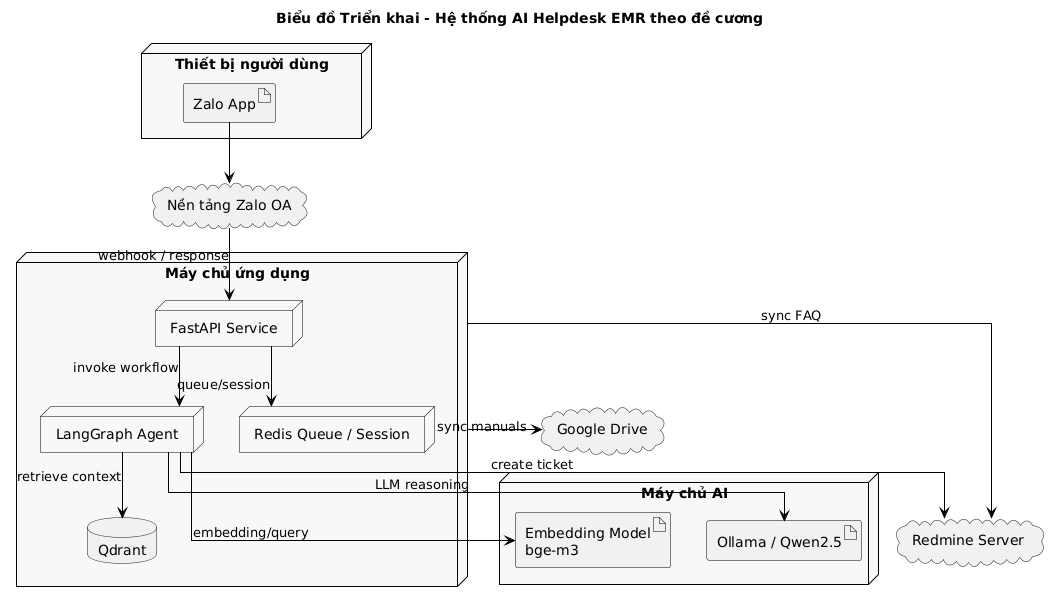

The diagram above was rendered by PlantUML. Its source (embedded in the PNG):
@startuml Deployment - Thesis Proposal

skinparam shadowing false
skinparam defaultFontName Arial
skinparam backgroundColor #FFFFFF
skinparam nodeBorderColor #000000
skinparam nodeBackgroundColor #F8F8F8
skinparam artifactBorderColor #000000
skinparam arrowColor #000000
skinparam linetype ortho

title Biểu đồ Triển khai - Hệ thống AI Helpdesk EMR theo đề cương

node "Thiết bị người dùng" as CLIENT {
  artifact "Zalo App" as ZALO_APP
}

cloud "Nền tảng Zalo OA" as ZALO_CLOUD

node "Máy chủ ứng dụng" as APP_HOST {
  node "FastAPI Service" as API_NODE
  node "LangGraph Agent" as AGENT_NODE
  node "Redis Queue / Session" as REDIS_NODE
  database "Qdrant" as QDRANT_NODE
}

node "Máy chủ AI" as AI_HOST {
  artifact "Ollama / Qwen2.5" as OLLAMA_NODE
  artifact "Embedding Model\nbge-m3" as EMB_NODE
}

cloud "Redmine Server" as REDMINE_CLOUD
cloud "Google Drive" as GDRIVE_CLOUD

ZALO_APP --> ZALO_CLOUD
ZALO_CLOUD --> API_NODE : webhook / response
API_NODE --> AGENT_NODE : invoke workflow
API_NODE --> REDIS_NODE : queue/session
AGENT_NODE --> QDRANT_NODE : retrieve context
AGENT_NODE --> OLLAMA_NODE : LLM reasoning
AGENT_NODE --> EMB_NODE : embedding/query
AGENT_NODE --> REDMINE_CLOUD : create ticket
APP_HOST --> GDRIVE_CLOUD : sync manuals
APP_HOST --> REDMINE_CLOUD : sync FAQ

@enduml